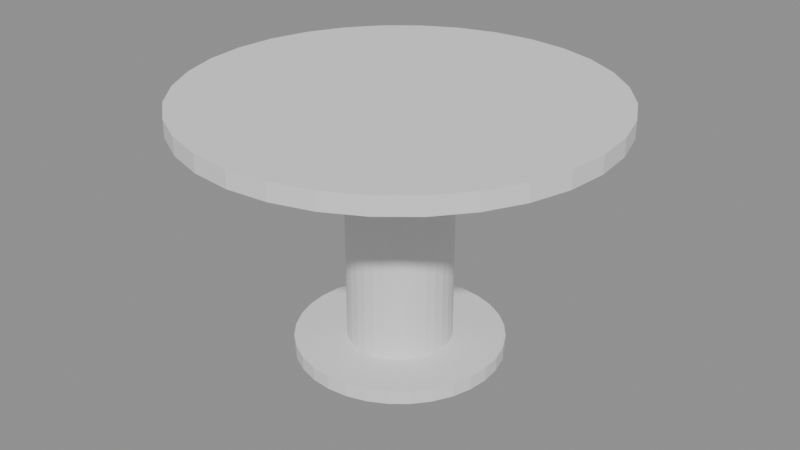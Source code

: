 # Source: p0112.blend  (saved by Blender 4.5.90; exported with 4.5.12 LTS)
import bpy
from mathutils import Matrix  # noqa: F401  (used for matrix-valued properties, if any)

bpy.ops.wm.read_factory_settings(use_empty=True)
scene = bpy.context.scene
scene.name = 'Scene'

# ---- collections
col_asset_p0112 = bpy.data.collections.new('Asset_p0112'); scene.collection.children.link(col_asset_p0112)

# ---- meshes
me_cylinder = bpy.data.meshes.new('Cylinder')
me_cylinder.from_pydata([(0.0, 0.6, -0.025), (0.0, 0.6, 0.025), (0.1171, 0.5885, -0.025), (0.1171, 0.5885, 0.025), (0.2296, 0.5543, -0.025), (0.2296, 0.5543, 0.025), (0.3333, 0.4989, -0.025), (0.3333, 0.4989, 0.025), (0.4243, 0.4243, -0.025), (0.4243, 0.4243, 0.025), (0.4989, 0.3333, -0.025), (0.4989, 0.3333, 0.025), (0.5543, 0.2296, -0.025), (0.5543, 0.2296, 0.025), (0.5885, 0.1171, -0.025), (0.5885, 0.1171, 0.025), (0.6, 0.0, -0.025), (0.6, 0.0, 0.025), (0.5885, -0.1171, -0.025), (0.5885, -0.1171, 0.025), (0.5543, -0.2296, -0.025), (0.5543, -0.2296, 0.025), (0.4989, -0.3333, -0.025), (0.4989, -0.3333, 0.025), (0.4243, -0.4243, -0.025), (0.4243, -0.4243, 0.025), (0.3333, -0.4989, -0.025), (0.3333, -0.4989, 0.025), (0.2296, -0.5543, -0.025), (0.2296, -0.5543, 0.025), (0.1171, -0.5885, -0.025), (0.1171, -0.5885, 0.025), (0.0, -0.6, -0.025), (0.0, -0.6, 0.025), (-0.1171, -0.5885, -0.025), (-0.1171, -0.5885, 0.025), (-0.2296, -0.5543, -0.025), (-0.2296, -0.5543, 0.025), (-0.3333, -0.4989, -0.025), (-0.3333, -0.4989, 0.025), (-0.4243, -0.4243, -0.025), (-0.4243, -0.4243, 0.025), (-0.4989, -0.3333, -0.025), (-0.4989, -0.3333, 0.025), (-0.5543, -0.2296, -0.025), (-0.5543, -0.2296, 0.025), (-0.5885, -0.1171, -0.025), (-0.5885, -0.1171, 0.025), (-0.6, 0.0, -0.025), (-0.6, 0.0, 0.025), (-0.5885, 0.1171, -0.025), (-0.5885, 0.1171, 0.025), (-0.5543, 0.2296, -0.025), (-0.5543, 0.2296, 0.025), (-0.4989, 0.3333, -0.025), (-0.4989, 0.3333, 0.025), (-0.4243, 0.4243, -0.025), (-0.4243, 0.4243, 0.025), (-0.3333, 0.4989, -0.025), (-0.3333, 0.4989, 0.025), (-0.2296, 0.5543, -0.025), (-0.2296, 0.5543, 0.025), (-0.1171, 0.5885, -0.025), (-0.1171, 0.5885, 0.025)], [], [(0, 1, 3, 2), (2, 3, 5, 4), (4, 5, 7, 6), (6, 7, 9, 8), (8, 9, 11, 10), (10, 11, 13, 12), (12, 13, 15, 14), (14, 15, 17, 16), (16, 17, 19, 18), (18, 19, 21, 20), (20, 21, 23, 22), (22, 23, 25, 24), (24, 25, 27, 26), (26, 27, 29, 28), (28, 29, 31, 30), (30, 31, 33, 32), (32, 33, 35, 34), (34, 35, 37, 36), (36, 37, 39, 38), (38, 39, 41, 40), (40, 41, 43, 42), (42, 43, 45, 44), (44, 45, 47, 46), (46, 47, 49, 48), (48, 49, 51, 50), (50, 51, 53, 52), (52, 53, 55, 54), (54, 55, 57, 56), (56, 57, 59, 58), (58, 59, 61, 60), (3, 1, 63, 61, 59, 57, 55, 53, 51, 49, 47, 45, 43, 41, 39, 37, 35, 33, 31, 29, 27, 25, 23, 21, 19, 17, 15, 13, 11, 9, 7, 5), (60, 61, 63, 62), (62, 63, 1, 0), (0, 2, 4, 6, 8, 10, 12, 14, 16, 18, 20, 22, 24, 26, 28, 30, 32, 34, 36, 38, 40, 42, 44, 46, 48, 50, 52, 54, 56, 58, 60, 62)])
_uv = me_cylinder.uv_layers.new(name='UVMap')
_uv.uv.foreach_set('vector', [1.0, 0.5, 1.0, 1.0, 0.9688, 1.0, 0.9688, 0.5, 0.9688, 0.5, 0.9688, 1.0, 0.9375, 1.0, 0.9375, 0.5, 0.9375, 0.5, 0.9375, 1.0, 0.9062, 1.0, 0.9062, 0.5, 0.9062, 0.5, 0.9062, 1.0, 0.875, 1.0, 0.875, 0.5, 0.875, 0.5, 0.875, 1.0, 0.8438, 1.0, 0.8438, 0.5, 0.8438, 0.5, 0.8438, 1.0, 0.8125, 1.0, 0.8125, 0.5, 0.8125, 0.5, 0.8125, 1.0, 0.7812, 1.0, 0.7812, 0.5, 0.7812, 0.5, 0.7812, 1.0, 0.75, 1.0, 0.75, 0.5, 0.75, 0.5, 0.75, 1.0, 0.7188, 1.0, 0.7188, 0.5, 0.7188, 0.5, 0.7188, 1.0, 0.6875, 1.0, 0.6875, 0.5, 0.6875, 0.5, 0.6875, 1.0, 0.6562, 1.0, 0.6562, 0.5, 0.6562, 0.5, 0.6562, 1.0, 0.625, 1.0, 0.625, 0.5, 0.625, 0.5, 0.625, 1.0, 0.5938, 1.0, 0.5938, 0.5, 0.5938, 0.5, 0.5938, 1.0, 0.5625, 1.0, 0.5625, 0.5, 0.5625, 0.5, 0.5625, 1.0, 0.5312, 1.0, 0.5312, 0.5, 0.5312, 0.5, 0.5312, 1.0, 0.5, 1.0, 0.5, 0.5, 0.5, 0.5, 0.5, 1.0, 0.4688, 1.0, 0.4688, 0.5, 0.4688, 0.5, 0.4688, 1.0, 0.4375, 1.0, 0.4375, 0.5, 0.4375, 0.5, 0.4375, 1.0, 0.4062, 1.0, 0.4062, 0.5, 0.4062, 0.5, 0.4062, 1.0, 0.375, 1.0, 0.375, 0.5, 0.375, 0.5, 0.375, 1.0, 0.3438, 1.0, 0.3438, 0.5, 0.3438, 0.5, 0.3438, 1.0, 0.3125, 1.0, 0.3125, 0.5, 0.3125, 0.5, 0.3125, 1.0, 0.2812, 1.0, 0.2812, 0.5, 0.2812, 0.5, 0.2812, 1.0, 0.25, 1.0, 0.25, 0.5, 0.25, 0.5, 0.25, 1.0, 0.2188, 1.0, 0.2188, 0.5, 0.2188, 0.5, 0.2188, 1.0, 0.1875, 1.0, 0.1875, 0.5, 0.1875, 0.5, 0.1875, 1.0, 0.1562, 1.0, 0.1562, 0.5, 0.1562, 0.5, 0.1562, 1.0, 0.125, 1.0, 0.125, 0.5, 0.125, 0.5, 0.125, 1.0, 0.09375, 1.0, 0.09375, 0.5, 0.09375, 0.5, 0.09375, 1.0, 0.0625, 1.0, 0.0625, 0.5, 0.2968, 0.4854, 0.25, 0.49, 0.2032, 0.4854, 0.1582, 0.4717, 0.1167, 0.4496, 0.08029, 0.4197, 0.05045, 0.3833, 0.02827, 0.3418, 0.01461, 0.2968, 0.01, 0.25, 0.01461, 0.2032, 0.02827, 0.1582, 0.05045, 0.1167, 0.08029, 0.08029, 0.1167, 0.05045, 0.1582, 0.02827, 0.2032, 0.01461, 0.25, 0.01, 0.2968, 0.01461, 0.3418, 0.02827, 0.3833, 0.05045, 0.4197, 0.08029, 0.4496, 0.1167, 0.4717, 0.1582, 0.4854, 0.2032, 0.49, 0.25, 0.4854, 0.2968, 0.4717, 0.3418, 0.4496, 0.3833, 0.4197, 0.4197, 0.3833, 0.4496, 0.3418, 0.4717, 0.0625, 0.5, 0.0625, 1.0, 0.03125, 1.0, 0.03125, 0.5, 0.03125, 0.5, 0.03125, 1.0, 0.0, 1.0, 0.0, 0.5, 0.75, 0.49, 0.7968, 0.4854, 0.8418, 0.4717, 0.8833, 0.4496, 0.9197, 0.4197, 0.9496, 0.3833, 0.9717, 0.3418, 0.9854, 0.2968, 0.99, 0.25, 0.9854, 0.2032, 0.9717, 0.1582, 0.9496, 0.1167, 0.9197, 0.08029, 0.8833, 0.05045, 0.8418, 0.02827, 0.7968, 0.01461, 0.75, 0.01, 0.7032, 0.01461, 0.6582, 0.02827, 0.6167, 0.05045, 0.5803, 0.08029, 0.5504, 0.1167, 0.5283, 0.1582, 0.5146, 0.2032, 0.51, 0.25, 0.5146, 0.2968, 0.5283, 0.3418, 0.5504, 0.3833, 0.5803, 0.4197, 0.6167, 0.4496, 0.6582, 0.4717, 0.7032, 0.4854])
me_cylinder.update()
me_cylinder_001 = bpy.data.meshes.new('Cylinder.001')
me_cylinder_001.from_pydata([(0.0, 0.15, -0.33), (0.0, 0.15, 0.33), (0.02926, 0.1471, -0.33), (0.02926, 0.1471, 0.33), (0.0574, 0.1386, -0.33), (0.0574, 0.1386, 0.33), (0.08334, 0.1247, -0.33), (0.08334, 0.1247, 0.33), (0.1061, 0.1061, -0.33), (0.1061, 0.1061, 0.33), (0.1247, 0.08334, -0.33), (0.1247, 0.08334, 0.33), (0.1386, 0.0574, -0.33), (0.1386, 0.0574, 0.33), (0.1471, 0.02926, -0.33), (0.1471, 0.02926, 0.33), (0.15, 0.0, -0.33), (0.15, 0.0, 0.33), (0.1471, -0.02926, -0.33), (0.1471, -0.02926, 0.33), (0.1386, -0.0574, -0.33), (0.1386, -0.0574, 0.33), (0.1247, -0.08334, -0.33), (0.1247, -0.08334, 0.33), (0.1061, -0.1061, -0.33), (0.1061, -0.1061, 0.33), (0.08334, -0.1247, -0.33), (0.08334, -0.1247, 0.33), (0.0574, -0.1386, -0.33), (0.0574, -0.1386, 0.33), (0.02926, -0.1471, -0.33), (0.02926, -0.1471, 0.33), (0.0, -0.15, -0.33), (0.0, -0.15, 0.33), (-0.02926, -0.1471, -0.33), (-0.02926, -0.1471, 0.33), (-0.0574, -0.1386, -0.33), (-0.0574, -0.1386, 0.33), (-0.08334, -0.1247, -0.33), (-0.08334, -0.1247, 0.33), (-0.1061, -0.1061, -0.33), (-0.1061, -0.1061, 0.33), (-0.1247, -0.08334, -0.33), (-0.1247, -0.08334, 0.33), (-0.1386, -0.0574, -0.33), (-0.1386, -0.0574, 0.33), (-0.1471, -0.02926, -0.33), (-0.1471, -0.02926, 0.33), (-0.15, 0.0, -0.33), (-0.15, 0.0, 0.33), (-0.1471, 0.02926, -0.33), (-0.1471, 0.02926, 0.33), (-0.1386, 0.0574, -0.33), (-0.1386, 0.0574, 0.33), (-0.1247, 0.08334, -0.33), (-0.1247, 0.08334, 0.33), (-0.1061, 0.1061, -0.33), (-0.1061, 0.1061, 0.33), (-0.08334, 0.1247, -0.33), (-0.08334, 0.1247, 0.33), (-0.0574, 0.1386, -0.33), (-0.0574, 0.1386, 0.33), (-0.02926, 0.1471, -0.33), (-0.02926, 0.1471, 0.33)], [], [(0, 1, 3, 2), (2, 3, 5, 4), (4, 5, 7, 6), (6, 7, 9, 8), (8, 9, 11, 10), (10, 11, 13, 12), (12, 13, 15, 14), (14, 15, 17, 16), (16, 17, 19, 18), (18, 19, 21, 20), (20, 21, 23, 22), (22, 23, 25, 24), (24, 25, 27, 26), (26, 27, 29, 28), (28, 29, 31, 30), (30, 31, 33, 32), (32, 33, 35, 34), (34, 35, 37, 36), (36, 37, 39, 38), (38, 39, 41, 40), (40, 41, 43, 42), (42, 43, 45, 44), (44, 45, 47, 46), (46, 47, 49, 48), (48, 49, 51, 50), (50, 51, 53, 52), (52, 53, 55, 54), (54, 55, 57, 56), (56, 57, 59, 58), (58, 59, 61, 60), (3, 1, 63, 61, 59, 57, 55, 53, 51, 49, 47, 45, 43, 41, 39, 37, 35, 33, 31, 29, 27, 25, 23, 21, 19, 17, 15, 13, 11, 9, 7, 5), (60, 61, 63, 62), (62, 63, 1, 0), (0, 2, 4, 6, 8, 10, 12, 14, 16, 18, 20, 22, 24, 26, 28, 30, 32, 34, 36, 38, 40, 42, 44, 46, 48, 50, 52, 54, 56, 58, 60, 62)])
_uv = me_cylinder_001.uv_layers.new(name='UVMap')
_uv.uv.foreach_set('vector', [1.0, 0.5, 1.0, 1.0, 0.9688, 1.0, 0.9688, 0.5, 0.9688, 0.5, 0.9688, 1.0, 0.9375, 1.0, 0.9375, 0.5, 0.9375, 0.5, 0.9375, 1.0, 0.9062, 1.0, 0.9062, 0.5, 0.9062, 0.5, 0.9062, 1.0, 0.875, 1.0, 0.875, 0.5, 0.875, 0.5, 0.875, 1.0, 0.8438, 1.0, 0.8438, 0.5, 0.8438, 0.5, 0.8438, 1.0, 0.8125, 1.0, 0.8125, 0.5, 0.8125, 0.5, 0.8125, 1.0, 0.7812, 1.0, 0.7812, 0.5, 0.7812, 0.5, 0.7812, 1.0, 0.75, 1.0, 0.75, 0.5, 0.75, 0.5, 0.75, 1.0, 0.7188, 1.0, 0.7188, 0.5, 0.7188, 0.5, 0.7188, 1.0, 0.6875, 1.0, 0.6875, 0.5, 0.6875, 0.5, 0.6875, 1.0, 0.6562, 1.0, 0.6562, 0.5, 0.6562, 0.5, 0.6562, 1.0, 0.625, 1.0, 0.625, 0.5, 0.625, 0.5, 0.625, 1.0, 0.5938, 1.0, 0.5938, 0.5, 0.5938, 0.5, 0.5938, 1.0, 0.5625, 1.0, 0.5625, 0.5, 0.5625, 0.5, 0.5625, 1.0, 0.5312, 1.0, 0.5312, 0.5, 0.5312, 0.5, 0.5312, 1.0, 0.5, 1.0, 0.5, 0.5, 0.5, 0.5, 0.5, 1.0, 0.4688, 1.0, 0.4688, 0.5, 0.4688, 0.5, 0.4688, 1.0, 0.4375, 1.0, 0.4375, 0.5, 0.4375, 0.5, 0.4375, 1.0, 0.4062, 1.0, 0.4062, 0.5, 0.4062, 0.5, 0.4062, 1.0, 0.375, 1.0, 0.375, 0.5, 0.375, 0.5, 0.375, 1.0, 0.3438, 1.0, 0.3438, 0.5, 0.3438, 0.5, 0.3438, 1.0, 0.3125, 1.0, 0.3125, 0.5, 0.3125, 0.5, 0.3125, 1.0, 0.2812, 1.0, 0.2812, 0.5, 0.2812, 0.5, 0.2812, 1.0, 0.25, 1.0, 0.25, 0.5, 0.25, 0.5, 0.25, 1.0, 0.2188, 1.0, 0.2188, 0.5, 0.2188, 0.5, 0.2188, 1.0, 0.1875, 1.0, 0.1875, 0.5, 0.1875, 0.5, 0.1875, 1.0, 0.1562, 1.0, 0.1562, 0.5, 0.1562, 0.5, 0.1562, 1.0, 0.125, 1.0, 0.125, 0.5, 0.125, 0.5, 0.125, 1.0, 0.09375, 1.0, 0.09375, 0.5, 0.09375, 0.5, 0.09375, 1.0, 0.0625, 1.0, 0.0625, 0.5, 0.2968, 0.4854, 0.25, 0.49, 0.2032, 0.4854, 0.1582, 0.4717, 0.1167, 0.4496, 0.08029, 0.4197, 0.05045, 0.3833, 0.02827, 0.3418, 0.01461, 0.2968, 0.01, 0.25, 0.01461, 0.2032, 0.02827, 0.1582, 0.05045, 0.1167, 0.08029, 0.08029, 0.1167, 0.05045, 0.1582, 0.02827, 0.2032, 0.01461, 0.25, 0.01, 0.2968, 0.01461, 0.3418, 0.02827, 0.3833, 0.05045, 0.4197, 0.08029, 0.4496, 0.1167, 0.4717, 0.1582, 0.4854, 0.2032, 0.49, 0.25, 0.4854, 0.2968, 0.4717, 0.3418, 0.4496, 0.3833, 0.4197, 0.4197, 0.3833, 0.4496, 0.3418, 0.4717, 0.0625, 0.5, 0.0625, 1.0, 0.03125, 1.0, 0.03125, 0.5, 0.03125, 0.5, 0.03125, 1.0, 0.0, 1.0, 0.0, 0.5, 0.75, 0.49, 0.7968, 0.4854, 0.8418, 0.4717, 0.8833, 0.4496, 0.9197, 0.4197, 0.9496, 0.3833, 0.9717, 0.3418, 0.9854, 0.2968, 0.99, 0.25, 0.9854, 0.2032, 0.9717, 0.1582, 0.9496, 0.1167, 0.9197, 0.08029, 0.8833, 0.05045, 0.8418, 0.02827, 0.7968, 0.01461, 0.75, 0.01, 0.7032, 0.01461, 0.6582, 0.02827, 0.6167, 0.05045, 0.5803, 0.08029, 0.5504, 0.1167, 0.5283, 0.1582, 0.5146, 0.2032, 0.51, 0.25, 0.5146, 0.2968, 0.5283, 0.3418, 0.5504, 0.3833, 0.5803, 0.4197, 0.6167, 0.4496, 0.6582, 0.4717, 0.7032, 0.4854])
me_cylinder_001.update()
me_cylinder_002 = bpy.data.meshes.new('Cylinder.002')
me_cylinder_002.from_pydata([(0.0, 0.3, -0.02), (0.0, 0.3, 0.02), (0.05853, 0.2942, -0.02), (0.05853, 0.2942, 0.02), (0.1148, 0.2772, -0.02), (0.1148, 0.2772, 0.02), (0.1667, 0.2494, -0.02), (0.1667, 0.2494, 0.02), (0.2121, 0.2121, -0.02), (0.2121, 0.2121, 0.02), (0.2494, 0.1667, -0.02), (0.2494, 0.1667, 0.02), (0.2772, 0.1148, -0.02), (0.2772, 0.1148, 0.02), (0.2942, 0.05853, -0.02), (0.2942, 0.05853, 0.02), (0.3, 0.0, -0.02), (0.3, 0.0, 0.02), (0.2942, -0.05853, -0.02), (0.2942, -0.05853, 0.02), (0.2772, -0.1148, -0.02), (0.2772, -0.1148, 0.02), (0.2494, -0.1667, -0.02), (0.2494, -0.1667, 0.02), (0.2121, -0.2121, -0.02), (0.2121, -0.2121, 0.02), (0.1667, -0.2494, -0.02), (0.1667, -0.2494, 0.02), (0.1148, -0.2772, -0.02), (0.1148, -0.2772, 0.02), (0.05853, -0.2942, -0.02), (0.05853, -0.2942, 0.02), (0.0, -0.3, -0.02), (0.0, -0.3, 0.02), (-0.05853, -0.2942, -0.02), (-0.05853, -0.2942, 0.02), (-0.1148, -0.2772, -0.02), (-0.1148, -0.2772, 0.02), (-0.1667, -0.2494, -0.02), (-0.1667, -0.2494, 0.02), (-0.2121, -0.2121, -0.02), (-0.2121, -0.2121, 0.02), (-0.2494, -0.1667, -0.02), (-0.2494, -0.1667, 0.02), (-0.2772, -0.1148, -0.02), (-0.2772, -0.1148, 0.02), (-0.2942, -0.05853, -0.02), (-0.2942, -0.05853, 0.02), (-0.3, 0.0, -0.02), (-0.3, 0.0, 0.02), (-0.2942, 0.05853, -0.02), (-0.2942, 0.05853, 0.02), (-0.2772, 0.1148, -0.02), (-0.2772, 0.1148, 0.02), (-0.2494, 0.1667, -0.02), (-0.2494, 0.1667, 0.02), (-0.2121, 0.2121, -0.02), (-0.2121, 0.2121, 0.02), (-0.1667, 0.2494, -0.02), (-0.1667, 0.2494, 0.02), (-0.1148, 0.2772, -0.02), (-0.1148, 0.2772, 0.02), (-0.05853, 0.2942, -0.02), (-0.05853, 0.2942, 0.02)], [], [(0, 1, 3, 2), (2, 3, 5, 4), (4, 5, 7, 6), (6, 7, 9, 8), (8, 9, 11, 10), (10, 11, 13, 12), (12, 13, 15, 14), (14, 15, 17, 16), (16, 17, 19, 18), (18, 19, 21, 20), (20, 21, 23, 22), (22, 23, 25, 24), (24, 25, 27, 26), (26, 27, 29, 28), (28, 29, 31, 30), (30, 31, 33, 32), (32, 33, 35, 34), (34, 35, 37, 36), (36, 37, 39, 38), (38, 39, 41, 40), (40, 41, 43, 42), (42, 43, 45, 44), (44, 45, 47, 46), (46, 47, 49, 48), (48, 49, 51, 50), (50, 51, 53, 52), (52, 53, 55, 54), (54, 55, 57, 56), (56, 57, 59, 58), (58, 59, 61, 60), (3, 1, 63, 61, 59, 57, 55, 53, 51, 49, 47, 45, 43, 41, 39, 37, 35, 33, 31, 29, 27, 25, 23, 21, 19, 17, 15, 13, 11, 9, 7, 5), (60, 61, 63, 62), (62, 63, 1, 0), (0, 2, 4, 6, 8, 10, 12, 14, 16, 18, 20, 22, 24, 26, 28, 30, 32, 34, 36, 38, 40, 42, 44, 46, 48, 50, 52, 54, 56, 58, 60, 62)])
_uv = me_cylinder_002.uv_layers.new(name='UVMap')
_uv.uv.foreach_set('vector', [1.0, 0.5, 1.0, 1.0, 0.9688, 1.0, 0.9688, 0.5, 0.9688, 0.5, 0.9688, 1.0, 0.9375, 1.0, 0.9375, 0.5, 0.9375, 0.5, 0.9375, 1.0, 0.9062, 1.0, 0.9062, 0.5, 0.9062, 0.5, 0.9062, 1.0, 0.875, 1.0, 0.875, 0.5, 0.875, 0.5, 0.875, 1.0, 0.8438, 1.0, 0.8438, 0.5, 0.8438, 0.5, 0.8438, 1.0, 0.8125, 1.0, 0.8125, 0.5, 0.8125, 0.5, 0.8125, 1.0, 0.7812, 1.0, 0.7812, 0.5, 0.7812, 0.5, 0.7812, 1.0, 0.75, 1.0, 0.75, 0.5, 0.75, 0.5, 0.75, 1.0, 0.7188, 1.0, 0.7188, 0.5, 0.7188, 0.5, 0.7188, 1.0, 0.6875, 1.0, 0.6875, 0.5, 0.6875, 0.5, 0.6875, 1.0, 0.6562, 1.0, 0.6562, 0.5, 0.6562, 0.5, 0.6562, 1.0, 0.625, 1.0, 0.625, 0.5, 0.625, 0.5, 0.625, 1.0, 0.5938, 1.0, 0.5938, 0.5, 0.5938, 0.5, 0.5938, 1.0, 0.5625, 1.0, 0.5625, 0.5, 0.5625, 0.5, 0.5625, 1.0, 0.5312, 1.0, 0.5312, 0.5, 0.5312, 0.5, 0.5312, 1.0, 0.5, 1.0, 0.5, 0.5, 0.5, 0.5, 0.5, 1.0, 0.4688, 1.0, 0.4688, 0.5, 0.4688, 0.5, 0.4688, 1.0, 0.4375, 1.0, 0.4375, 0.5, 0.4375, 0.5, 0.4375, 1.0, 0.4062, 1.0, 0.4062, 0.5, 0.4062, 0.5, 0.4062, 1.0, 0.375, 1.0, 0.375, 0.5, 0.375, 0.5, 0.375, 1.0, 0.3438, 1.0, 0.3438, 0.5, 0.3438, 0.5, 0.3438, 1.0, 0.3125, 1.0, 0.3125, 0.5, 0.3125, 0.5, 0.3125, 1.0, 0.2812, 1.0, 0.2812, 0.5, 0.2812, 0.5, 0.2812, 1.0, 0.25, 1.0, 0.25, 0.5, 0.25, 0.5, 0.25, 1.0, 0.2188, 1.0, 0.2188, 0.5, 0.2188, 0.5, 0.2188, 1.0, 0.1875, 1.0, 0.1875, 0.5, 0.1875, 0.5, 0.1875, 1.0, 0.1562, 1.0, 0.1562, 0.5, 0.1562, 0.5, 0.1562, 1.0, 0.125, 1.0, 0.125, 0.5, 0.125, 0.5, 0.125, 1.0, 0.09375, 1.0, 0.09375, 0.5, 0.09375, 0.5, 0.09375, 1.0, 0.0625, 1.0, 0.0625, 0.5, 0.2968, 0.4854, 0.25, 0.49, 0.2032, 0.4854, 0.1582, 0.4717, 0.1167, 0.4496, 0.08029, 0.4197, 0.05045, 0.3833, 0.02827, 0.3418, 0.01461, 0.2968, 0.01, 0.25, 0.01461, 0.2032, 0.02827, 0.1582, 0.05045, 0.1167, 0.08029, 0.08029, 0.1167, 0.05045, 0.1582, 0.02827, 0.2032, 0.01461, 0.25, 0.01, 0.2968, 0.01461, 0.3418, 0.02827, 0.3833, 0.05045, 0.4197, 0.08029, 0.4496, 0.1167, 0.4717, 0.1582, 0.4854, 0.2032, 0.49, 0.25, 0.4854, 0.2968, 0.4717, 0.3418, 0.4496, 0.3833, 0.4197, 0.4197, 0.3833, 0.4496, 0.3418, 0.4717, 0.0625, 0.5, 0.0625, 1.0, 0.03125, 1.0, 0.03125, 0.5, 0.03125, 0.5, 0.03125, 1.0, 0.0, 1.0, 0.0, 0.5, 0.75, 0.49, 0.7968, 0.4854, 0.8418, 0.4717, 0.8833, 0.4496, 0.9197, 0.4197, 0.9496, 0.3833, 0.9717, 0.3418, 0.9854, 0.2968, 0.99, 0.25, 0.9854, 0.2032, 0.9717, 0.1582, 0.9496, 0.1167, 0.9197, 0.08029, 0.8833, 0.05045, 0.8418, 0.02827, 0.7968, 0.01461, 0.75, 0.01, 0.7032, 0.01461, 0.6582, 0.02827, 0.6167, 0.05045, 0.5803, 0.08029, 0.5504, 0.1167, 0.5283, 0.1582, 0.5146, 0.2032, 0.51, 0.25, 0.5146, 0.2968, 0.5283, 0.3418, 0.5504, 0.3833, 0.5803, 0.4197, 0.6167, 0.4496, 0.6582, 0.4717, 0.7032, 0.4854])
me_cylinder_002.update()

# ---- objects
ob_cylinder = bpy.data.objects.new('Cylinder', me_cylinder)
ob_cylinder_001 = bpy.data.objects.new('Cylinder.001', me_cylinder_001)
ob_cylinder_002 = bpy.data.objects.new('Cylinder.002', me_cylinder_002)

# ---- transforms, parenting, visibility, modifiers, constraints
ob_cylinder.location = (0.0, 0.0, 0.725)
ob_cylinder_001.location = (0.0, 0.0, 0.37)
ob_cylinder_002.location = (0.0, 0.0, 0.02)

# ---- collection membership
col_asset_p0112.objects.link(ob_cylinder)
col_asset_p0112.objects.link(ob_cylinder_001)
col_asset_p0112.objects.link(ob_cylinder_002)

# ---- scene / render settings (as saved in the file)
scene.frame_start = 1; scene.frame_end = 250; scene.frame_set(1)
scene.render.engine = 'BLENDER_EEVEE_NEXT'
bpy.context.view_layer.update()

# ---- added for rendering (the .blend has no active camera and no usable light): camera, sun + grey world if the file has none
cam_auto = bpy.data.cameras.new('AutoCamera')
cam_auto.lens = 50.0
cam_auto.sensor_width = 36.0
cam_auto.clip_end = 1000.0
ob_auto_camera = bpy.data.objects.new('AutoCamera', cam_auto)
scene.collection.objects.link(ob_auto_camera)
ob_auto_camera.location = (1.71666, -2.05999, 1.74833)
ob_auto_camera.rotation_euler = (1.09748, -7.21219e-08, 0.694738)
scene.camera = ob_auto_camera
light_auto_sun = bpy.data.lights.new('AutoSun', 'SUN')
light_auto_sun.energy = 3.0
light_auto_sun.angle = 0.0523599
ob_auto_sun = bpy.data.objects.new('AutoSun', light_auto_sun)
scene.collection.objects.link(ob_auto_sun)
ob_auto_sun.rotation_euler = (0.872665, 0.174533, 0.523599)
if scene.world is None:
    world_auto = bpy.data.worlds.new('AutoWorld')
    world_auto.color = (0.3, 0.3, 0.3)
    scene.world = world_auto
bpy.context.view_layer.update()
